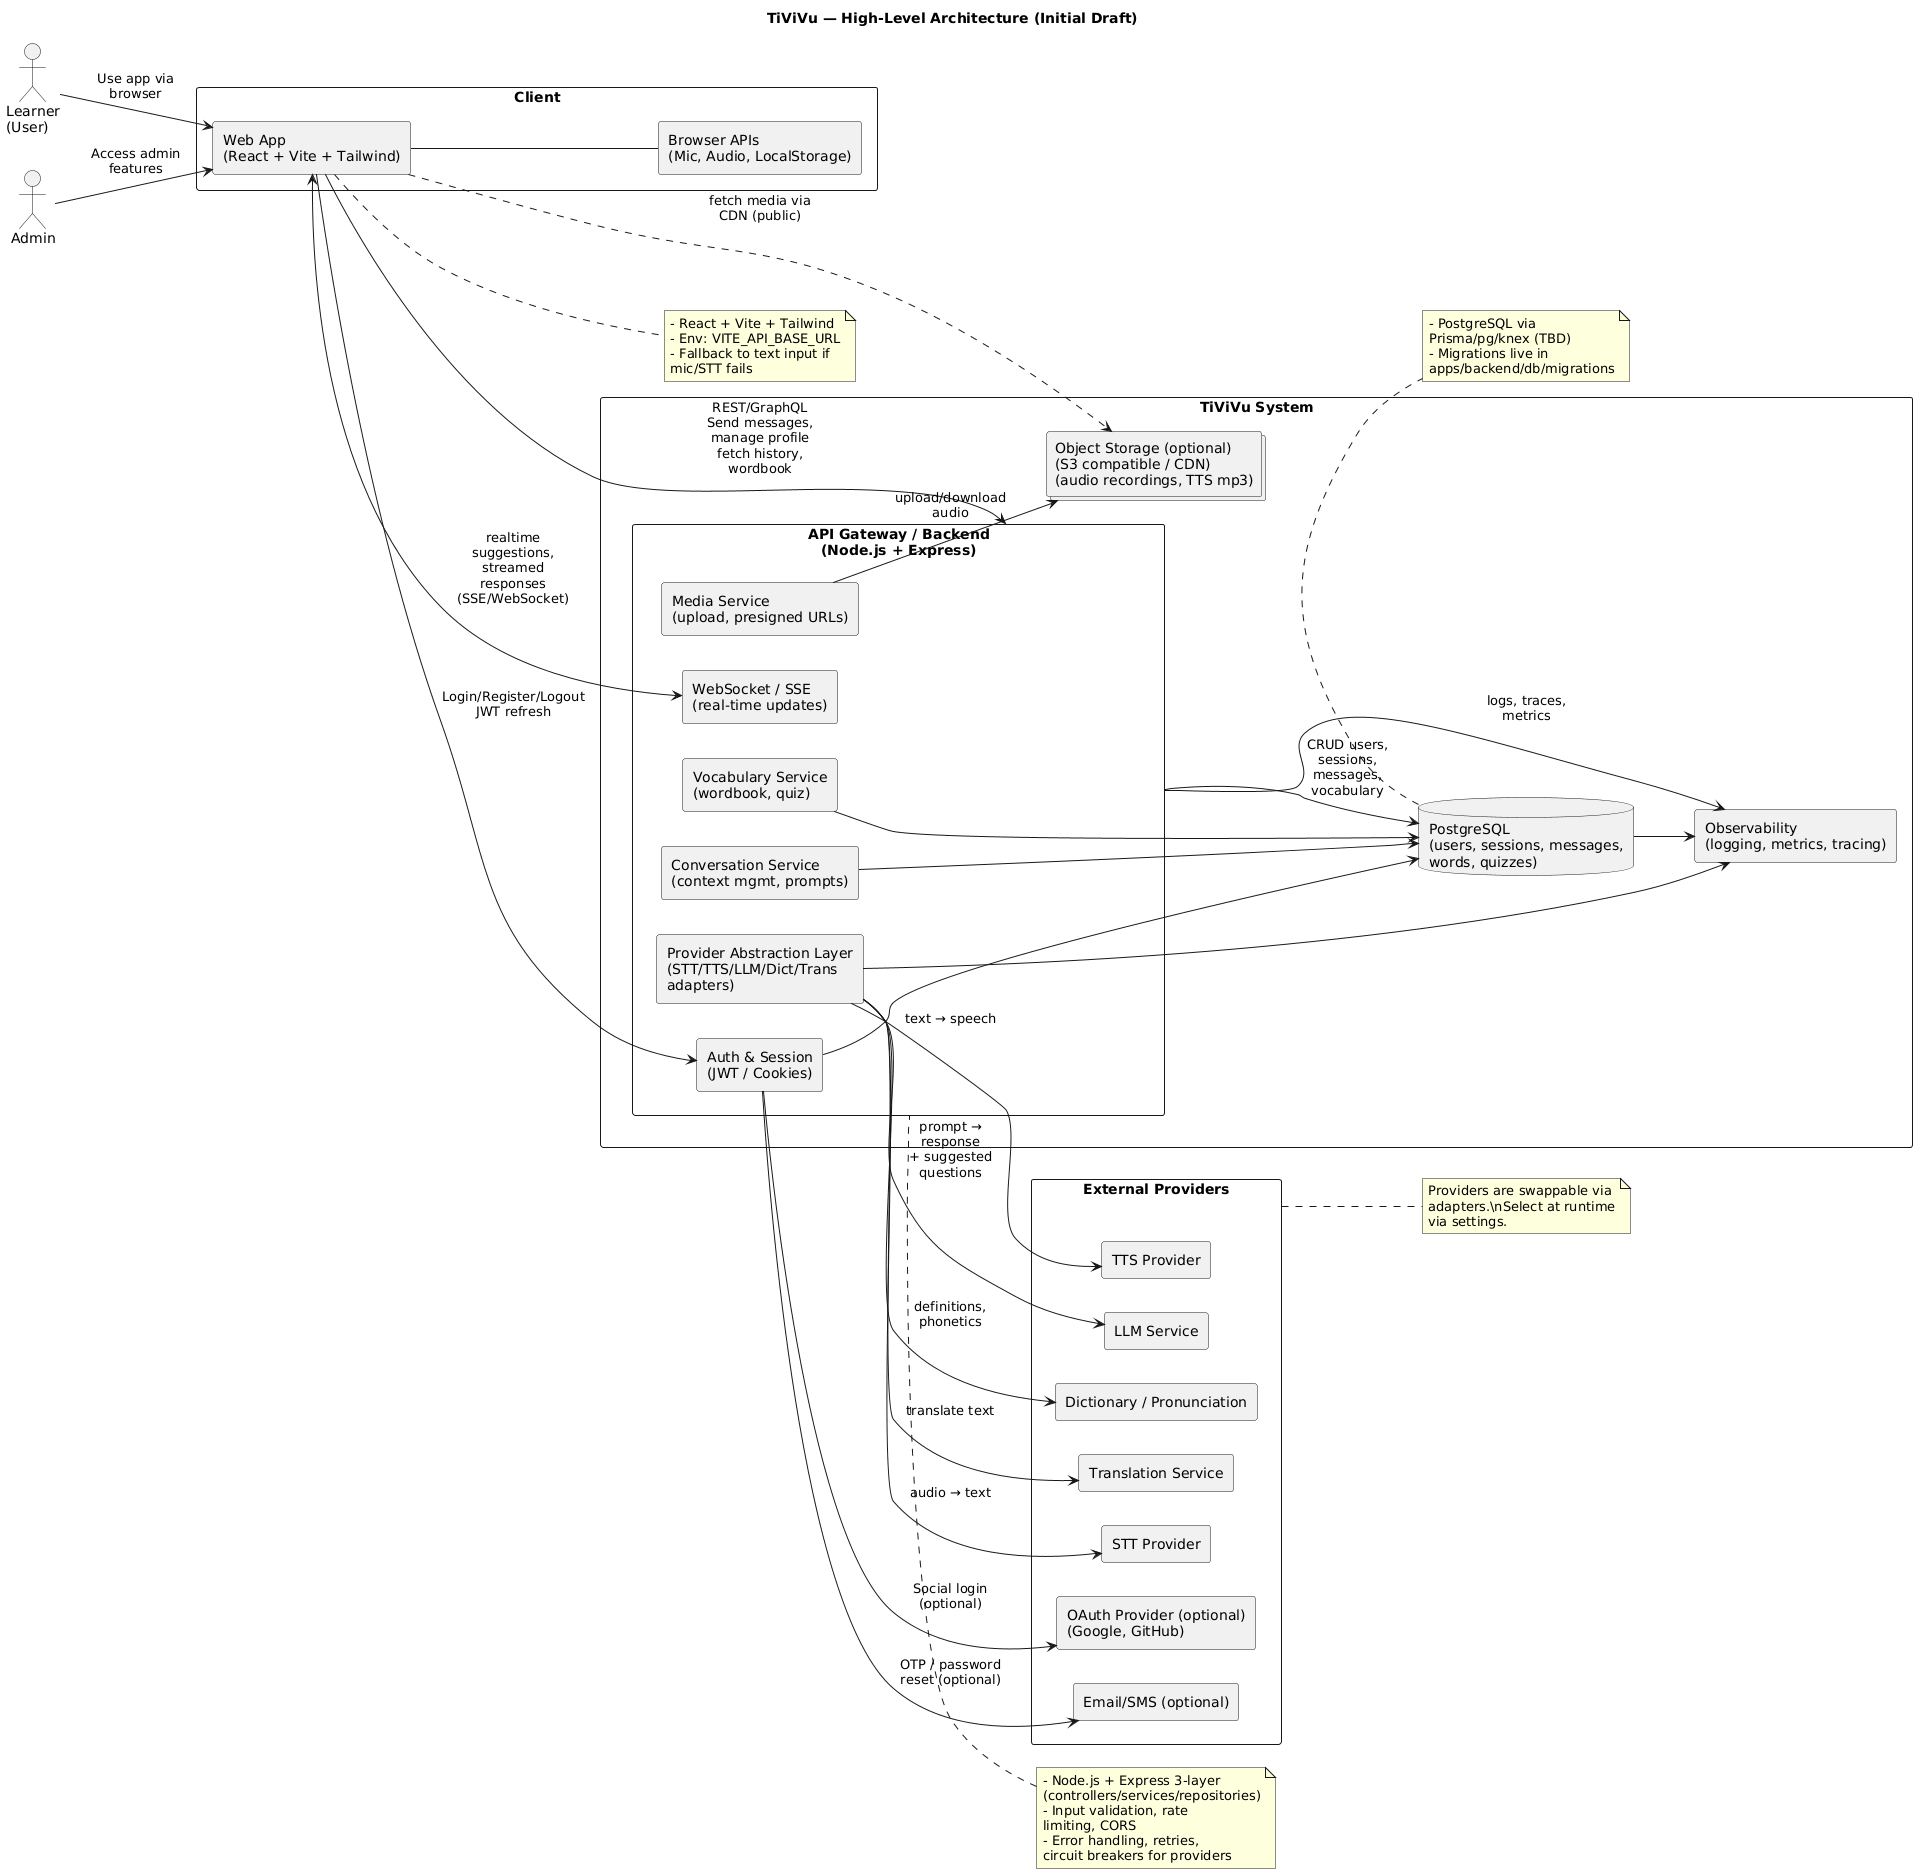

The diagram above was rendered by PlantUML. Its source (embedded in the PNG):
@startuml
' TiViVu - High-Level Architecture (Initial Draft)
' This PlantUML component diagram is an initial sketch to guide discussions.
' No Mermaid as requested.

skinparam componentStyle rectangle
skinparam wrapWidth 200
skinparam maxMessageSize 120
left to right direction

title TiViVu — High-Level Architecture (Initial Draft)

actor "Learner\n(User)" as User
actor "Admin" as Admin

rectangle "Client" as CLIENT {
  component "Web App\n(React + Vite + Tailwind)" as Frontend
  component "Browser APIs\n(Mic, Audio, LocalStorage)" as BrowserAPIs
}

rectangle "TiViVu System" as SYSTEM {
  component "API Gateway / Backend\n(Node.js + Express)" as API {
    component "Auth & Session\n(JWT / Cookies)" as Auth
    component "Conversation Service\n(context mgmt, prompts)" as ConvSvc
    component "Vocabulary Service\n(wordbook, quiz)" as VocabSvc
    component "Media Service\n(upload, presigned URLs)" as MediaSvc
    component "Provider Abstraction Layer\n(STT/TTS/LLM/Dict/Trans adapters)" as Providers
    component "WebSocket / SSE\n(real-time updates)" as Realtime
  }

  database "PostgreSQL\n(users, sessions, messages,\nwords, quizzes)" as DB
  collections "Object Storage (optional)\n(S3 compatible / CDN)\n(audio recordings, TTS mp3)" as Storage
  component "Observability\n(logging, metrics, tracing)" as Observability
}

rectangle "External Providers" as EXTERNAL {
  component "STT Provider" as STT
  component "TTS Provider" as TTS
  component "LLM Service" as LLM
  component "Dictionary / Pronunciation" as DICT
  component "Translation Service" as TRANS
  component "Email/SMS (optional)" as NOTIFY
  component "OAuth Provider (optional)\n(Google, GitHub)" as OAUTH
}

' User interactions
User --> Frontend : Use app via browser
Admin --> Frontend : Access admin features

' Frontend internal
Frontend -- BrowserAPIs

' Client ↔ Backend
Frontend --> API : REST/GraphQL\nSend messages, manage profile\nfetch history, wordbook
Frontend <--> Realtime : realtime suggestions,\nstreamed responses (SSE/WebSocket)
Frontend --> Auth : Login/Register/Logout\nJWT refresh

' Backend internals
Auth -[hidden]-> API
ConvSvc -[hidden]-> API
VocabSvc -[hidden]-> API
Providers -[hidden]-> API
Realtime -[hidden]-> API
MediaSvc -[hidden]-> API

API --> DB : CRUD users, sessions,\nmessages, vocabulary
VocabSvc --> DB
ConvSvc --> DB
Auth --> DB

MediaSvc --> Storage : upload/download audio

' Provider calls
Providers --> STT : audio → text
Providers --> TTS : text → speech
Providers --> LLM : prompt → response\n+ suggested questions
Providers --> DICT : definitions, phonetics
Providers --> TRANS : translate text

' Auth integrations
Auth --> OAUTH : Social login (optional)
Auth --> NOTIFY : OTP / password reset (optional)

' Observability
API --> Observability : logs, traces, metrics
Providers --> Observability
DB --> Observability

' Frontend assets delivery (optional CDN)
Frontend ..> Storage : fetch media via CDN (public)

' Notes/constraints
note top of API
- Node.js + Express 3-layer (controllers/services/repositories)
- Input validation, rate limiting, CORS
- Error handling, retries, circuit breakers for providers
end note

note bottom of DB
- PostgreSQL via Prisma/pg/knex (TBD)
- Migrations live in apps/backend/db/migrations
end note

note right of Frontend
- React + Vite + Tailwind
- Env: VITE_API_BASE_URL
- Fallback to text input if mic/STT fails
end note

note right of EXTERNAL
Providers are swappable via adapters.\nSelect at runtime via settings.
end note
@enduml